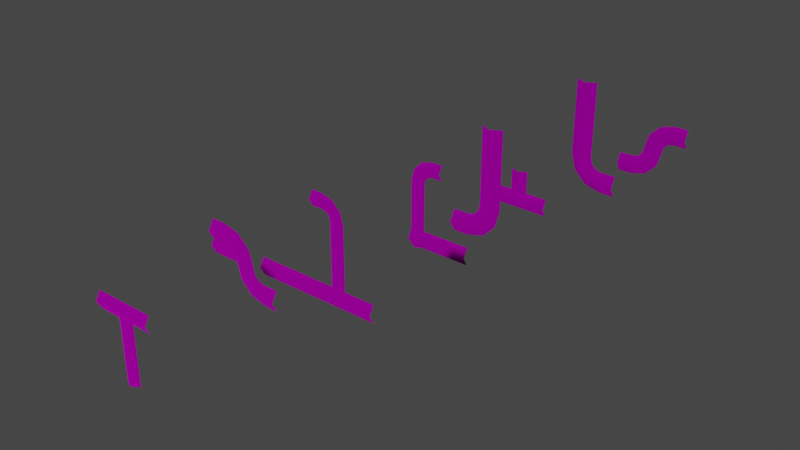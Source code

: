 # Source: pipes_small_wall.blend  (saved by Blender 3.4.6; exported with 4.5.12 LTS)
import bpy
from mathutils import Matrix  # noqa: F401  (used for matrix-valued properties, if any)

bpy.ops.wm.read_factory_settings(use_empty=True)
scene = bpy.context.scene
scene.name = 'Scene'

# ---- collections
col_collection = bpy.data.collections.new('Collection'); scene.collection.children.link(col_collection)

# ---- images (referenced by path relative to the original .blend; pixels are not part of the script)
import os
ASSET_DIR = os.environ.get("B2B_ASSET_DIR", "")  # directory of the original .blend (textures are referenced by path, not embedded)
HERE = os.path.dirname(os.path.abspath(__file__))  # packed textures are extracted next to this script under _unpacked/

def load_image(name, relpath, width, height, colorspace="sRGB"):
    """Load a texture the original file referenced (path relative to the .blend, or extracted next to this script)."""
    p = next((c for c in (os.path.join(HERE, relpath), os.path.join(ASSET_DIR, relpath)) if relpath and os.path.exists(c)), "")
    if p:
        img = bpy.data.images.load(p, check_existing=True)
        img.name = name
    else:  # same state as the original file: an image datablock whose file is absent (Cycles renders it pink)
        img = bpy.data.images.new(name, width, height)
        img.source = "FILE"
        img.filepath = "//" + (relpath or name)
    img.colorspace_settings.name = colorspace
    return img
img_pipe_small_iron_png = load_image('pipe_small_iron.png', 'pipe_small_iron.png', 1024, 1024, 'sRGB')

# ---- materials (node trees are filled in below, after node groups)
mat_dummymtl_rsrc_world_prop_clockworks_pipes_small_wall_meshsets_p = bpy.data.materials.new('dummymtl-rsrc.world.prop.clockworks.pipes_small_wall-MeshSets[p')
mat_dummymtl_rsrc_world_prop_clockworks_pipes_small_wall_meshsets_p.use_backface_culling = True
mat_dummymtl_rsrc_world_prop_clockworks_pipes_small_wall_meshsets_p.use_transparent_shadow = False

# ---- material node trees
mat_dummymtl_rsrc_world_prop_clockworks_pipes_small_wall_meshsets_p.use_nodes = True; mat_dummymtl_rsrc_world_prop_clockworks_pipes_small_wall_meshsets_p.node_tree.nodes.clear()
_N = mat_dummymtl_rsrc_world_prop_clockworks_pipes_small_wall_meshsets_p.node_tree.nodes; _L = mat_dummymtl_rsrc_world_prop_clockworks_pipes_small_wall_meshsets_p.node_tree.links
n0 = _N.new('ShaderNodeBsdfPrincipled'); n0.name = 'Principled BSDF'; n0.location = (10, 300)
n0.distribution = 'GGX'
n0.subsurface_method = 'RANDOM_WALK_SKIN'
n0.inputs[1].default_value = 1.0
n0.inputs[2].default_value = 1.0
n0.inputs[27].default_value = (0.0, 0.0, 0.0, 1.0)
n0.inputs[28].default_value = 1.0
n1 = _N.new('ShaderNodeOutputMaterial'); n1.name = 'Material Output'; n1.location = (320, 270)
n2 = _N.new('ShaderNodeTexImage'); n2.name = 'Image Texture'; n2.location = (-315, 203)
n2.image = img_pipe_small_iron_png
_L.new(n0.outputs[0], n1.inputs[0])
_L.new(n2.outputs[0], n0.inputs[0])
n1.is_active_output = True

# ---- world
world_world = bpy.data.worlds.new('World'); scene.world = world_world
world_world.use_nodes = True; world_world.node_tree.nodes.clear()
_N = world_world.node_tree.nodes; _L = world_world.node_tree.links
n0 = _N.new('ShaderNodeOutputWorld'); n0.name = 'World Output'; n0.location = (300, 300)
n1 = _N.new('ShaderNodeBackground'); n1.name = 'Background'; n1.location = (10, 300)
n1.inputs[0].default_value = (0.05088, 0.05088, 0.05088, 1.0)
_L.new(n1.outputs[0], n0.inputs[0])
n0.is_active_output = True
world_world.color = (0.05088, 0.05088, 0.05088)
world_world.use_sun_shadow = False
world_world.sun_shadow_jitter_overblur = 0.0

# ---- meshes
me_rsrc_world_prop_clockworks_pipes_small_wall_meshsets_pipe_wall1 = bpy.data.meshes.new('rsrc.world.prop.clockworks.pipes_small_wall-MeshSets[pipe_wall1')
me_rsrc_world_prop_clockworks_pipes_small_wall_meshsets_pipe_wall1.from_pydata([(0.502, -0.38, 0.5), (0.3, -0.38, 0.5), (0.502, -0.24, 0.42), (0.3, -0.24, 0.42), (0.502, -0.1, 0.5), (0.08, -0.3211, 0.5), (0.3, -0.1, 0.5), (0.15, -0.1998, 0.42), (0.22, -0.07856, 0.5), (-0.08105, -0.16, 0.5), (0.04019, -0.09, 0.42), (-0.14, 0.06, 0.5), (0.1614, -0.02, 0.5), (5.088e-09, 0.06, 0.42), (-0.14, 1.262, 0.5), (0.14, 0.06, 0.5), (4.866e-08, 1.262, 0.42), (0.14, 1.262, 0.5)], [], [(0, 1, 2), (3, 2, 1), (2, 3, 4), (5, 3, 1), (6, 4, 3), (5, 7, 3), (7, 6, 3), (7, 8, 6), (9, 7, 5), (10, 8, 7), (9, 10, 7), (11, 10, 9), (10, 12, 8), (11, 13, 10), (13, 12, 10), (11, 14, 13), (13, 15, 12), (16, 13, 14), (13, 16, 15), (17, 15, 16)])
me_rsrc_world_prop_clockworks_pipes_small_wall_meshsets_pipe_wall1.polygons.foreach_set('use_smooth', [True] * 20)
_uv = me_rsrc_world_prop_clockworks_pipes_small_wall_meshsets_pipe_wall1.uv_layers.new(name='UVMap')
_uv.uv.foreach_set('vector', [0.565, 0.0, 0.445, 0.0, 0.565, 0.5, 0.445, 0.5, 0.565, 0.5, 0.445, 0.0, 0.565, 0.5, 0.445, 0.5, 0.565, 1.0, 0.34, 0.0, 0.445, 0.5, 0.445, 0.0, 0.445, 1.0, 0.565, 1.0, 0.445, 0.5, 0.34, 0.0, 0.34, 0.5, 0.445, 0.5, 0.34, 0.5, 0.445, 1.0, 0.445, 0.5, 0.34, 0.5, 0.34, 1.0, 0.445, 1.0, 0.24, 0.0, 0.34, 0.5, 0.34, 0.0, 0.24, 0.5, 0.34, 1.0, 0.34, 0.5, 0.24, 0.0, 0.24, 0.5, 0.34, 0.5, 0.115, 0.0, 0.24, 0.5, 0.24, 0.0, 0.24, 0.5, 0.24, 1.0, 0.34, 1.0, 0.115, 0.0, 0.115, 0.5, 0.24, 0.5, 0.115, 0.5, 0.24, 1.0, 0.24, 0.5, 0.115, 0.0, -0.8, 0.0, 0.115, 0.5, 0.115, 0.5, 0.115, 1.0, 0.24, 1.0, -0.8, 0.5, 0.115, 0.5, -0.8, 0.0, 0.115, 0.5, -0.8, 0.5, 0.115, 1.0, -0.8, 1.0, 0.115, 1.0, -0.8, 0.5])
me_rsrc_world_prop_clockworks_pipes_small_wall_meshsets_pipe_wall1.materials.append(mat_dummymtl_rsrc_world_prop_clockworks_pipes_small_wall_meshsets_p)
me_rsrc_world_prop_clockworks_pipes_small_wall_meshsets_pipe_wall1.update()
me_rsrc_world_prop_clockworks_pipes_small_wall_meshsets_pipe_wall1.normals_split_custom_set([tuple(v) for v in zip(*[iter([0.0, -0.4961, -0.8682, -0.0609, -0.4952, -0.8666, 0.0, -1.191e-05, -1.0, -0.01099, -0.041, -0.9991, 0.0, -1.191e-05, -1.0, -0.0609, -0.4952, -0.8666, 0.0, -1.191e-05, -1.0, -0.01099, -0.041, -0.9991, 0.0, 0.4961, -0.8682, -0.2481, -0.4297, -0.8682, -0.01099, -0.041, -0.9991, -0.0609, -0.4952, -0.8666, 0.07048, 0.4949, -0.8661, 0.0, 0.4961, -0.8682, -0.01099, -0.041, -0.9991, -0.2481, -0.4297, -0.8682, -0.04109, -0.07117, -0.9966, -0.01099, -0.041, -0.9991, -0.04109, -0.07117, -0.9966, 0.07048, 0.4949, -0.8661, -0.01099, -0.041, -0.9991, -0.04109, -0.07117, -0.9966, 0.2481, 0.4297, -0.8682, 0.07048, 0.4949, -0.8661, -0.4297, -0.2481, -0.8682, -0.04109, -0.07117, -0.9966, -0.2481, -0.4297, -0.8682, -0.07117, -0.04109, -0.9966, 0.2481, 0.4297, -0.8682, -0.04109, -0.07117, -0.9966, -0.4297, -0.2481, -0.8682, -0.07117, -0.04109, -0.9966, -0.04109, -0.07117, -0.9966, -0.4952, -0.0609, -0.8666, -0.07117, -0.04109, -0.9966, -0.4297, -0.2481, -0.8682, -0.07117, -0.04109, -0.9966, 0.4297, 0.2481, -0.8682, 0.2481, 0.4297, -0.8682, -0.4952, -0.0609, -0.8666, -0.04101, -0.01099, -0.9991, -0.07117, -0.04109, -0.9966, -0.04101, -0.01099, -0.9991, 0.4297, 0.2481, -0.8682, -0.07117, -0.04109, -0.9966, -0.4952, -0.0609, -0.8666, -0.4961, 1.319e-08, -0.8682, -0.04101, -0.01099, -0.9991, -0.04101, -0.01099, -0.9991, 0.4949, 0.07048, -0.8661, 0.4297, 0.2481, -0.8682, 6.556e-07, 7.362e-09, -1.0, -0.04101, -0.01099, -0.9991, -0.4961, 1.319e-08, -0.8682, -0.04101, -0.01099, -0.9991, 6.556e-07, 7.362e-09, -1.0, 0.4949, 0.07048, -0.8661, 0.4961, 0.0, -0.8682, 0.4949, 0.07048, -0.8661, 6.556e-07, 7.362e-09, -1.0])] * 3)])
me_rsrc_world_prop_clockworks_pipes_small_wall_meshsets_pipe_w = bpy.data.meshes.new('rsrc.world.prop.clockworks.pipes_small_wall-MeshSets[pipe_w')
me_rsrc_world_prop_clockworks_pipes_small_wall_meshsets_pipe_w.from_pydata([(0.14, 1.262, 0.5), (0.14, 0.06, 0.5), (-9.442e-08, 1.262, 0.42), (-6.994e-09, 0.06, 0.42), (-0.14, 1.262, 0.5), (0.08105, -0.16, 0.5), (-0.14, 0.06, 0.5), (-0.04019, -0.09, 0.42), (-0.1614, -0.02, 0.5), (-0.08, -0.3211, 0.5), (-0.15, -0.1998, 0.42), (-0.3, -0.38, 0.5), (-0.22, -0.07856, 0.5), (-0.3, -0.24, 0.42), (-0.502, -0.38, 0.5), (-0.3, -0.1, 0.5), (-0.502, -0.24, 0.42), (-0.502, -0.1, 0.5)], [], [(0, 1, 2), (3, 2, 1), (2, 3, 4), (5, 3, 1), (6, 4, 3), (5, 7, 3), (7, 6, 3), (7, 8, 6), (9, 7, 5), (10, 8, 7), (9, 10, 7), (11, 10, 9), (10, 12, 8), (11, 13, 10), (13, 12, 10), (11, 14, 13), (13, 15, 12), (16, 13, 14), (13, 16, 15), (17, 15, 16)])
me_rsrc_world_prop_clockworks_pipes_small_wall_meshsets_pipe_w.polygons.foreach_set('use_smooth', [True] * 20)
_uv = me_rsrc_world_prop_clockworks_pipes_small_wall_meshsets_pipe_w.uv_layers.new(name='UVMap')
_uv.uv.foreach_set('vector', [1.2, 0.0, 0.445, 0.0, 1.2, 0.5, 0.445, 0.5, 1.2, 0.5, 0.445, 0.0, 1.2, 0.5, 0.445, 0.5, 1.2, 1.0, 0.34, 0.0, 0.445, 0.5, 0.445, 0.0, 0.445, 1.0, 1.2, 1.0, 0.445, 0.5, 0.34, 0.0, 0.34, 0.5, 0.445, 0.5, 0.34, 0.5, 0.445, 1.0, 0.445, 0.5, 0.34, 0.5, 0.34, 1.0, 0.445, 1.0, 0.24, 0.0, 0.34, 0.5, 0.34, 0.0, 0.24, 0.5, 0.34, 1.0, 0.34, 0.5, 0.24, 0.0, 0.24, 0.5, 0.34, 0.5, 0.115, 0.0, 0.24, 0.5, 0.24, 0.0, 0.24, 0.5, 0.24, 1.0, 0.34, 1.0, 0.115, 0.0, 0.115, 0.5, 0.24, 0.5, 0.115, 0.5, 0.24, 1.0, 0.24, 0.5, 0.115, 0.0, 0.0, 0.0, 0.115, 0.5, 0.115, 0.5, 0.115, 1.0, 0.24, 1.0, 0.0, 0.5, 0.115, 0.5, 0.0, 0.0, 0.115, 0.5, 0.0, 0.5, 0.115, 1.0, 0.0, 1.0, 0.115, 1.0, 0.0, 0.5])
me_rsrc_world_prop_clockworks_pipes_small_wall_meshsets_pipe_w.materials.append(mat_dummymtl_rsrc_world_prop_clockworks_pipes_small_wall_meshsets_p)
me_rsrc_world_prop_clockworks_pipes_small_wall_meshsets_pipe_w.update()
me_rsrc_world_prop_clockworks_pipes_small_wall_meshsets_pipe_w.normals_split_custom_set([tuple(v) for v in zip(*[iter([0.4961, 0.0, -0.8682, 0.4952, -0.0609, -0.8666, 2.185e-07, -2.049e-08, -1.0, 0.04101, -0.01099, -0.9991, 2.185e-07, -2.049e-08, -1.0, 0.4952, -0.0609, -0.8666, 2.185e-07, -2.049e-08, -1.0, 0.04101, -0.01099, -0.9991, -0.4961, -3.518e-08, -0.8682, 0.4297, -0.2481, -0.8682, 0.04101, -0.01099, -0.9991, 0.4952, -0.0609, -0.8666, -0.4949, 0.07048, -0.8661, -0.4961, -3.518e-08, -0.8682, 0.04101, -0.01099, -0.9991, 0.4297, -0.2481, -0.8682, 0.07117, -0.04109, -0.9966, 0.04101, -0.01099, -0.9991, 0.07117, -0.04109, -0.9966, -0.4949, 0.07048, -0.8661, 0.04101, -0.01099, -0.9991, 0.07117, -0.04109, -0.9966, -0.4297, 0.2481, -0.8682, -0.4949, 0.07048, -0.8661, 0.2481, -0.4297, -0.8682, 0.07117, -0.04109, -0.9966, 0.4297, -0.2481, -0.8682, 0.04109, -0.07117, -0.9966, -0.4297, 0.2481, -0.8682, 0.07117, -0.04109, -0.9966, 0.2481, -0.4297, -0.8682, 0.04109, -0.07117, -0.9966, 0.07117, -0.04109, -0.9966, 0.0609, -0.4952, -0.8666, 0.04109, -0.07117, -0.9966, 0.2481, -0.4297, -0.8682, 0.04109, -0.07117, -0.9966, -0.2481, 0.4297, -0.8682, -0.4297, 0.2481, -0.8682, 0.0609, -0.4952, -0.8666, 0.01099, -0.04102, -0.9991, 0.04109, -0.07117, -0.9966, 0.01099, -0.04102, -0.9991, -0.2481, 0.4297, -0.8682, 0.04109, -0.07117, -0.9966, 0.0609, -0.4952, -0.8666, 0.0, -0.4961, -0.8682, 0.01099, -0.04102, -0.9991, 0.01099, -0.04102, -0.9991, -0.07048, 0.4949, -0.8661, -0.2481, 0.4297, -0.8682, 0.0, 1.191e-05, -1.0, 0.01099, -0.04102, -0.9991, 0.0, -0.4961, -0.8682, 0.01099, -0.04102, -0.9991, 0.0, 1.191e-05, -1.0, -0.07048, 0.4949, -0.8661, 0.0, 0.4961, -0.8682, -0.07048, 0.4949, -0.8661, 0.0, 1.191e-05, -1.0])] * 3)])
me_rsrc_world_prop_clockworks_pipes_small_wall_meshsets_pipe_w_001 = bpy.data.meshes.new('rsrc.world.prop.clockworks.pipes_small_wall-MeshSets[pipe_w.001')
me_rsrc_world_prop_clockworks_pipes_small_wall_meshsets_pipe_w_001.from_pydata([(-7.474e-09, -0.38, 0.5), (-0.502, -0.38, 0.5), (0.0, -0.24, 0.42), (-0.502, -0.24, 0.42), (7.474e-09, -0.1, 0.5), (-0.502, -0.1, 0.5)], [], [(0, 1, 2), (3, 2, 1), (2, 3, 4), (5, 4, 3)])
me_rsrc_world_prop_clockworks_pipes_small_wall_meshsets_pipe_w_001.polygons.foreach_set('use_smooth', [True] * 4)
_uv = me_rsrc_world_prop_clockworks_pipes_small_wall_meshsets_pipe_w_001.uv_layers.new(name='UVMap')
_uv.uv.foreach_set('vector', [0.5, 0.0, 1.0, 0.0, 0.5, 0.5, 1.0, 0.5, 0.5, 0.5, 1.0, 0.0, 0.5, 0.5, 1.0, 0.5, 0.5, 1.0, 1.0, 1.0, 0.5, 1.0, 1.0, 0.5])
me_rsrc_world_prop_clockworks_pipes_small_wall_meshsets_pipe_w_001.materials.append(mat_dummymtl_rsrc_world_prop_clockworks_pipes_small_wall_meshsets_p)
me_rsrc_world_prop_clockworks_pipes_small_wall_meshsets_pipe_w_001.update()
me_rsrc_world_prop_clockworks_pipes_small_wall_meshsets_pipe_w_001.normals_split_custom_set([tuple(v) for v in zip(*[iter([0.0, -0.4961, -0.8682, 0.0, -0.4961, -0.8682, 0.0, 1.468e-05, -1.0, 0.0, -1.473e-05, -1.0, 0.0, 1.468e-05, -1.0, 0.0, -0.4961, -0.8682, 0.0, 1.468e-05, -1.0, 0.0, -1.473e-05, -1.0, 0.0, 0.4961, -0.8682, 0.0, 0.4961, -0.8682, 0.0, 0.4961, -0.8682, 0.0, -1.473e-05, -1.0])] * 3)])
me_rsrc_world_prop_clockworks_pipes_small_wall_meshsets_pipe_w_002 = bpy.data.meshes.new('rsrc.world.prop.clockworks.pipes_small_wall-MeshSets[pipe_w.002')
me_rsrc_world_prop_clockworks_pipes_small_wall_meshsets_pipe_w_002.from_pydata([(0.502, -0.38, 0.5), (-0.502, -0.38, 0.5), (0.502, -0.24, 0.42), (-0.502, -0.24, 0.42), (0.502, -0.1, 0.5), (-0.502, -0.1, 0.5), (-0.14, -0.242, 0.5), (-0.14, 0.88, 0.5), (-1.523e-08, -0.242, 0.42), (2.486e-07, 0.88, 0.42), (0.14, -0.242, 0.5), (0.14, 0.88, 0.5)], [], [(0, 1, 2), (3, 2, 1), (2, 3, 4), (5, 4, 3), (6, 7, 8), (9, 8, 7), (8, 9, 10), (11, 10, 9)])
me_rsrc_world_prop_clockworks_pipes_small_wall_meshsets_pipe_w_002.polygons.foreach_set('use_smooth', [True] * 8)
_uv = me_rsrc_world_prop_clockworks_pipes_small_wall_meshsets_pipe_w_002.uv_layers.new(name='UVMap')
_uv.uv.foreach_set('vector', [0.5, 0.0, 1.0, 0.0, 0.5, 0.5, 1.0, 0.5, 0.5, 0.5, 1.0, 0.0, 0.5, 0.5, 1.0, 0.5, 0.5, 1.0, 1.0, 1.0, 0.5, 1.0, 1.0, 0.5, 0.0, 0.0, 0.5, 0.0, 0.0, 0.5, 0.5, 0.5, 0.0, 0.5, 0.5, 0.0, 0.0, 0.5, 0.5, 0.5, 0.0, 1.0, 0.5, 1.0, 0.0, 1.0, 0.5, 0.5])
me_rsrc_world_prop_clockworks_pipes_small_wall_meshsets_pipe_w_002.materials.append(mat_dummymtl_rsrc_world_prop_clockworks_pipes_small_wall_meshsets_p)
me_rsrc_world_prop_clockworks_pipes_small_wall_meshsets_pipe_w_002.update()
me_rsrc_world_prop_clockworks_pipes_small_wall_meshsets_pipe_w_002.normals_split_custom_set([tuple(v) for v in zip(*[iter([0.0, -0.4961, -0.8682, 0.0, -0.4961, -0.8682, 0.0, 2.36e-06, -1.0, 0.0, -2.579e-06, -1.0, 0.0, 2.36e-06, -1.0, 0.0, -0.4961, -0.8682, 0.0, 2.36e-06, -1.0, 0.0, -2.579e-06, -1.0, 0.0, 0.4961, -0.8682, 0.0, 0.4961, -0.8682, 0.0, 0.4961, -0.8682, 0.0, -2.579e-06, -1.0, -0.4961, 0.0, -0.8682, -0.4961, 1.076e-07, -0.8682, 3.278e-07, -6.199e-08, -1.0, 3.715e-07, 6.199e-08, -1.0, 3.278e-07, -6.199e-08, -1.0, -0.4961, 1.076e-07, -0.8682, 3.278e-07, -6.199e-08, -1.0, 3.715e-07, 6.199e-08, -1.0, 0.4961, -1.076e-07, -0.8682, 0.4961, 0.0, -0.8682, 0.4961, -1.076e-07, -0.8682, 3.715e-07, 6.199e-08, -1.0])] * 3)])
me_rsrc_world_prop_clockworks_pipes_small_wall_meshsets_pipe_w_003 = bpy.data.meshes.new('rsrc.world.prop.clockworks.pipes_small_wall-MeshSets[pipe_w.003')
me_rsrc_world_prop_clockworks_pipes_small_wall_meshsets_pipe_w_003.from_pydata([(-0.502, -0.1, 0.5), (0.502, -0.1, 0.5), (-0.502, -0.24, 0.42), (0.502, -0.24, 0.42), (-0.502, -0.38, 0.5), (0.502, -0.38, 0.5), (0.14, -0.238, 0.5), (0.14, -0.742, 0.5), (2.082e-08, -0.238, 0.42), (2.587e-07, -0.742, 0.42), (-0.14, -0.238, 0.5), (-0.14, -0.742, 0.5)], [], [(0, 1, 2), (3, 2, 1), (2, 3, 4), (5, 4, 3), (6, 7, 8), (9, 8, 7), (8, 9, 10), (11, 10, 9)])
me_rsrc_world_prop_clockworks_pipes_small_wall_meshsets_pipe_w_003.polygons.foreach_set('use_smooth', [True] * 8)
_uv = me_rsrc_world_prop_clockworks_pipes_small_wall_meshsets_pipe_w_003.uv_layers.new(name='UVMap')
_uv.uv.foreach_set('vector', [0.5, 0.0, 1.0, 0.0, 0.5, 0.5, 1.0, 0.5, 0.5, 0.5, 1.0, 0.0, 0.5, 0.5, 1.0, 0.5, 0.5, 1.0, 1.0, 1.0, 0.5, 1.0, 1.0, 0.5, 0.25, 0.0, 0.5, 0.0, 0.25, 0.5, 0.5, 0.5, 0.25, 0.5, 0.5, 0.0, 0.25, 0.5, 0.5, 0.5, 0.25, 1.0, 0.5, 1.0, 0.25, 1.0, 0.5, 0.5])
me_rsrc_world_prop_clockworks_pipes_small_wall_meshsets_pipe_w_003.materials.append(mat_dummymtl_rsrc_world_prop_clockworks_pipes_small_wall_meshsets_p)
me_rsrc_world_prop_clockworks_pipes_small_wall_meshsets_pipe_w_003.update()
me_rsrc_world_prop_clockworks_pipes_small_wall_meshsets_pipe_w_003.normals_split_custom_set([tuple(v) for v in zip(*[iter([-9.204e-08, 0.4961, -0.8682, -9.329e-09, 0.4961, -0.8682, -4.763e-08, -2.557e-06, -1.0, 0.0, 1.945e-06, -1.0, -4.763e-08, -2.557e-06, -1.0, -9.329e-09, 0.4961, -0.8682, -4.763e-08, -2.557e-06, -1.0, 0.0, 1.945e-06, -1.0, 0.0, -0.4961, -0.8682, 0.0, -0.4961, -0.8682, 0.0, -0.4961, -0.8682, 0.0, 1.945e-06, -1.0, 0.4961, 0.0, -0.8682, 0.4961, 1.84e-07, -0.8682, -1.462e-05, -1.06e-07, -1.0, 1.547e-05, 1.06e-07, -1.0, -1.462e-05, -1.06e-07, -1.0, 0.4961, 1.84e-07, -0.8682, -1.462e-05, -1.06e-07, -1.0, 1.547e-05, 1.06e-07, -1.0, -0.4961, -1.84e-07, -0.8682, -0.4961, 0.0, -0.8682, -0.4961, -1.84e-07, -0.8682, 1.547e-05, 1.06e-07, -1.0])] * 3)])
me_rsrc_world_prop_clockworks_pipes_small_wall_meshsets_pipe_w_004 = bpy.data.meshes.new('rsrc.world.prop.clockworks.pipes_small_wall-MeshSets[pipe_w.004')
me_rsrc_world_prop_clockworks_pipes_small_wall_meshsets_pipe_w_004.from_pydata([(0.502, -0.38, 0.5), (-0.502, -0.38, 0.5), (0.502, -0.24, 0.42), (-0.502, -0.24, 0.42), (0.502, -0.1, 0.5), (-0.502, -0.1, 0.5)], [], [(0, 1, 2), (3, 2, 1), (2, 3, 4), (5, 4, 3)])
me_rsrc_world_prop_clockworks_pipes_small_wall_meshsets_pipe_w_004.polygons.foreach_set('use_smooth', [True] * 4)
_uv = me_rsrc_world_prop_clockworks_pipes_small_wall_meshsets_pipe_w_004.uv_layers.new(name='UVMap')
_uv.uv.foreach_set('vector', [0.5, 0.0, 1.0, 0.0, 0.5, 0.5, 1.0, 0.5, 0.5, 0.5, 1.0, 0.0, 0.5, 0.5, 1.0, 0.5, 0.5, 1.0, 1.0, 1.0, 0.5, 1.0, 1.0, 0.5])
me_rsrc_world_prop_clockworks_pipes_small_wall_meshsets_pipe_w_004.materials.append(mat_dummymtl_rsrc_world_prop_clockworks_pipes_small_wall_meshsets_p)
me_rsrc_world_prop_clockworks_pipes_small_wall_meshsets_pipe_w_004.update()
me_rsrc_world_prop_clockworks_pipes_small_wall_meshsets_pipe_w_004.normals_split_custom_set([tuple(v) for v in zip(*[iter([0.0, -0.4961, -0.8682, 0.0, -0.4961, -0.8682, 0.0, 2.36e-06, -1.0, 0.0, -2.579e-06, -1.0, 0.0, 2.36e-06, -1.0, 0.0, -0.4961, -0.8682, 0.0, 2.36e-06, -1.0, 0.0, -2.579e-06, -1.0, 0.0, 0.4961, -0.8682, 0.0, 0.4961, -0.8682, 0.0, 0.4961, -0.8682, 0.0, -2.579e-06, -1.0])] * 3)])
me_rsrc_world_prop_clockworks_pipes_small_wall_meshsets_pipe_w_005 = bpy.data.meshes.new('rsrc.world.prop.clockworks.pipes_small_wall-MeshSets[pipe_w.005')
me_rsrc_world_prop_clockworks_pipes_small_wall_meshsets_pipe_w_005.from_pydata([(0.502, -0.38, 0.5), (-1.502, -0.38, 0.5), (0.502, -0.24, 0.42), (-1.502, -0.24, 0.42), (0.502, -0.1, 0.5), (-1.502, -0.1, 0.5)], [], [(0, 1, 2), (3, 2, 1), (2, 3, 4), (5, 4, 3)])
me_rsrc_world_prop_clockworks_pipes_small_wall_meshsets_pipe_w_005.polygons.foreach_set('use_smooth', [True] * 4)
_uv = me_rsrc_world_prop_clockworks_pipes_small_wall_meshsets_pipe_w_005.uv_layers.new(name='UVMap')
_uv.uv.foreach_set('vector', [0.0, 0.0, 1.0, 0.0, 0.0, 0.5, 1.0, 0.5, 0.0, 0.5, 1.0, 0.0, 0.0, 0.5, 1.0, 0.5, 0.0, 1.0, 1.0, 1.0, 0.0, 1.0, 1.0, 0.5])
me_rsrc_world_prop_clockworks_pipes_small_wall_meshsets_pipe_w_005.materials.append(mat_dummymtl_rsrc_world_prop_clockworks_pipes_small_wall_meshsets_p)
me_rsrc_world_prop_clockworks_pipes_small_wall_meshsets_pipe_w_005.update()
me_rsrc_world_prop_clockworks_pipes_small_wall_meshsets_pipe_w_005.normals_split_custom_set([tuple(v) for v in zip(*[iter([0.0, -0.4961, -0.8682, 0.0, -0.4961, -0.8682, 0.0, -4.523e-06, -1.0, 0.0, 4.501e-06, -1.0, 0.0, -4.523e-06, -1.0, 0.0, -0.4961, -0.8682, 0.0, -4.523e-06, -1.0, 0.0, 4.501e-06, -1.0, 0.0, 0.4961, -0.8682, 0.0, 0.4961, -0.8682, 0.0, 0.4961, -0.8682, 0.0, 4.501e-06, -1.0])] * 3)])
me_rsrc_world_prop_clockworks_pipes_small_wall_meshsets_pipe_wall2 = bpy.data.meshes.new('rsrc.world.prop.clockworks.pipes_small_wall-MeshSets[pipe_wall2')
me_rsrc_world_prop_clockworks_pipes_small_wall_meshsets_pipe_wall2.from_pydata([(0.3, -1.06, 0.84), (0.502, -1.06, 0.84), (0.502, -1.2, 0.76), (0.3, -1.2, 0.76), (0.502, -1.34, 0.84), (0.08, -1.119, 0.84), (0.3, -1.34, 0.84), (0.15, -1.24, 0.76), (0.22, -1.361, 0.84), (-0.08105, -1.28, 0.84), (0.04019, -1.35, 0.76), (-0.14, -1.5, 0.84), (0.1614, -1.42, 0.84), (2.75e-07, -1.5, 0.76), (0.14, -1.5, 0.84), (-0.1614, -1.58, 0.84), (-0.04019, -1.65, 0.76), (-0.22, -1.639, 0.84), (0.08105, -1.72, 0.84), (-0.15, -1.76, 0.76), (-0.08, -1.881, 0.84), (-0.3, -1.66, 0.84), (-0.3, -1.8, 0.76), (-0.502, -1.66, 0.84), (-0.3, -1.94, 0.84), (-0.502, -1.8, 0.76), (-0.502, -1.94, 0.84)], [], [(0, 1, 2), (2, 3, 0), (3, 2, 4), (3, 5, 0), (4, 6, 3), (7, 5, 3), (6, 7, 3), (8, 7, 6), (7, 9, 5), (8, 10, 7), (10, 9, 7), (10, 11, 9), (12, 10, 8), (13, 11, 10), (12, 13, 10), (14, 13, 12), (11, 13, 15), (13, 14, 16), (15, 13, 16), (15, 16, 17), (16, 14, 18), (17, 16, 19), (16, 18, 19), (19, 18, 20), (17, 19, 21), (19, 20, 22), (21, 19, 22), (23, 21, 22), (22, 20, 24), (22, 25, 23), (25, 22, 24), (24, 26, 25)])
me_rsrc_world_prop_clockworks_pipes_small_wall_meshsets_pipe_wall2.polygons.foreach_set('use_smooth', [True] * 32)
_uv = me_rsrc_world_prop_clockworks_pipes_small_wall_meshsets_pipe_wall2.uv_layers.new(name='UVMap')
_uv.uv.foreach_set('vector', [0.875, 0.0, 1.0, 0.0, 1.0, 0.5, 1.0, 0.5, 0.875, 0.5, 0.875, 0.0, 0.875, 0.5, 1.0, 0.5, 1.0, 1.0, 0.875, 0.5, 0.75, 0.0, 0.875, 0.0, 1.0, 1.0, 0.875, 1.0, 0.875, 0.5, 0.75, 0.5, 0.75, 0.0, 0.875, 0.5, 0.875, 1.0, 0.75, 0.5, 0.875, 0.5, 0.75, 1.0, 0.75, 0.5, 0.875, 1.0, 0.75, 0.5, 0.625, 0.0, 0.75, 0.0, 0.75, 1.0, 0.625, 0.5, 0.75, 0.5, 0.625, 0.5, 0.625, 0.0, 0.75, 0.5, 0.625, 0.5, 0.5, 0.0, 0.625, 0.0, 0.625, 1.0, 0.625, 0.5, 0.75, 1.0, 0.5, 0.5, 0.5, 0.0, 0.625, 0.5, 0.625, 1.0, 0.5, 0.5, 0.625, 0.5, 0.5, 1.0, 0.5, 0.5, 0.625, 1.0, 0.5, 0.0, 0.5, 0.5, 0.375, 0.0, 0.5, 0.5, 0.5, 1.0, 0.375, 0.5, 0.375, 0.0, 0.5, 0.5, 0.375, 0.5, 0.375, 0.0, 0.375, 0.5, 0.25, 0.0, 0.375, 0.5, 0.5, 1.0, 0.375, 1.0, 0.25, 0.0, 0.375, 0.5, 0.25, 0.5, 0.375, 0.5, 0.375, 1.0, 0.25, 0.5, 0.25, 0.5, 0.375, 1.0, 0.25, 1.0, 0.25, 0.0, 0.25, 0.5, 0.125, 0.0, 0.25, 0.5, 0.25, 1.0, 0.125, 0.5, 0.125, 0.0, 0.25, 0.5, 0.125, 0.5, 5.96e-07, 1.192e-07, 0.125, 0.0, 0.125, 0.5, 0.125, 0.5, 0.25, 1.0, 0.125, 1.0, 0.125, 0.5, 5.96e-07, 0.5, 5.96e-07, 1.192e-07, 5.96e-07, 0.5, 0.125, 0.5, 0.125, 1.0, 0.125, 1.0, 5.96e-07, 1.0, 5.96e-07, 0.5])
me_rsrc_world_prop_clockworks_pipes_small_wall_meshsets_pipe_wall2.materials.append(mat_dummymtl_rsrc_world_prop_clockworks_pipes_small_wall_meshsets_p)
me_rsrc_world_prop_clockworks_pipes_small_wall_meshsets_pipe_wall2.update()
me_rsrc_world_prop_clockworks_pipes_small_wall_meshsets_pipe_wall2.normals_split_custom_set([tuple(v) for v in zip(*[iter([-0.0609, 0.4952, -0.8666, 0.0, 0.4961, -0.8682, 0.0, 1.236e-05, -1.0, 0.0, 1.236e-05, -1.0, -0.01099, 0.041, -0.9991, -0.0609, 0.4952, -0.8666, -0.01099, 0.041, -0.9991, 0.0, 1.236e-05, -1.0, 0.0, -0.4961, -0.8682, -0.01099, 0.041, -0.9991, -0.2481, 0.4297, -0.8682, -0.0609, 0.4952, -0.8666, 0.0, -0.4961, -0.8682, 0.07048, -0.4949, -0.8661, -0.01099, 0.041, -0.9991, -0.04109, 0.07118, -0.9966, -0.2481, 0.4297, -0.8682, -0.01099, 0.041, -0.9991, 0.07048, -0.4949, -0.8661, -0.04109, 0.07118, -0.9966, -0.01099, 0.041, -0.9991, 0.2481, -0.4297, -0.8682, -0.04109, 0.07118, -0.9966, 0.07048, -0.4949, -0.8661, -0.04109, 0.07118, -0.9966, -0.4297, 0.2481, -0.8682, -0.2481, 0.4297, -0.8682, 0.2481, -0.4297, -0.8682, -0.07117, 0.04109, -0.9966, -0.04109, 0.07118, -0.9966, -0.07117, 0.04109, -0.9966, -0.4297, 0.2481, -0.8682, -0.04109, 0.07118, -0.9966, -0.07117, 0.04109, -0.9966, -0.4918, 0.1318, -0.8607, -0.4297, 0.2481, -0.8682, 0.4297, -0.2481, -0.8682, -0.07117, 0.04109, -0.9966, 0.2481, -0.4297, -0.8682, 9.093e-07, -2.301e-07, -1.0, -0.4918, 0.1318, -0.8607, -0.07117, 0.04109, -0.9966, 0.4297, -0.2481, -0.8682, 9.093e-07, -2.301e-07, -1.0, -0.07117, 0.04109, -0.9966, 0.4918, -0.1318, -0.8607, 9.093e-07, -2.301e-07, -1.0, 0.4297, -0.2481, -0.8682, -0.4918, 0.1318, -0.8607, 9.093e-07, -2.301e-07, -1.0, -0.4297, 0.2481, -0.8682, 9.093e-07, -2.301e-07, -1.0, 0.4918, -0.1318, -0.8607, 0.07117, -0.04109, -0.9966, -0.4297, 0.2481, -0.8682, 9.093e-07, -2.301e-07, -1.0, 0.07117, -0.04109, -0.9966, -0.4297, 0.2481, -0.8682, 0.07117, -0.04109, -0.9966, -0.2481, 0.4297, -0.8682, 0.07117, -0.04109, -0.9966, 0.4918, -0.1318, -0.8607, 0.4297, -0.2481, -0.8682, -0.2481, 0.4297, -0.8682, 0.07117, -0.04109, -0.9966, 0.04109, -0.07118, -0.9966, 0.07117, -0.04109, -0.9966, 0.4297, -0.2481, -0.8682, 0.04109, -0.07118, -0.9966, 0.04109, -0.07118, -0.9966, 0.4297, -0.2481, -0.8682, 0.2481, -0.4297, -0.8682, -0.2481, 0.4297, -0.8682, 0.04109, -0.07118, -0.9966, -0.07048, 0.4949, -0.8661, 0.04109, -0.07118, -0.9966, 0.2481, -0.4297, -0.8682, 0.01099, -0.041, -0.9991, -0.07048, 0.4949, -0.8661, 0.04109, -0.07118, -0.9966, 0.01099, -0.041, -0.9991, 0.0, 0.4961, -0.8682, -0.07048, 0.4949, -0.8661, 0.01099, -0.041, -0.9991, 0.01099, -0.041, -0.9991, 0.2481, -0.4297, -0.8682, 0.0609, -0.4952, -0.8666, 0.01099, -0.041, -0.9991, 0.0, -1.205e-05, -1.0, 0.0, 0.4961, -0.8682, 0.0, -1.205e-05, -1.0, 0.01099, -0.041, -0.9991, 0.0609, -0.4952, -0.8666, 0.0609, -0.4952, -0.8666, 0.0, -0.4961, -0.8682, 0.0, -1.205e-05, -1.0])] * 3)])
me_rsrc_world_prop_clockworks_pipes_small_wall_meshsets_pipe_w_006 = bpy.data.meshes.new('rsrc.world.prop.clockworks.pipes_small_wall-MeshSets[pipe_w.006')
me_rsrc_world_prop_clockworks_pipes_small_wall_meshsets_pipe_w_006.from_pydata([(-0.502, -1.06, 0.84), (-0.3, -1.06, 0.84), (-0.502, -1.2, 0.76), (-0.3, -1.2, 0.76), (-0.502, -1.34, 0.84), (-0.08, -1.119, 0.84), (-0.3, -1.34, 0.84), (-0.15, -1.24, 0.76), (-0.22, -1.361, 0.84), (0.08105, -1.28, 0.84), (-0.04019, -1.35, 0.76), (0.14, -1.5, 0.84), (-0.1614, -1.42, 0.84), (4.817e-07, -1.5, 0.76), (-0.14, -1.5, 0.84), (0.1614, -1.58, 0.84), (0.04019, -1.65, 0.76), (0.22, -1.639, 0.84), (-0.08105, -1.72, 0.84), (0.15, -1.76, 0.76), (0.08, -1.881, 0.84), (0.3, -1.66, 0.84), (0.3, -1.8, 0.76), (0.502, -1.66, 0.84), (0.3, -1.94, 0.84), (0.502, -1.8, 0.76), (0.502, -1.94, 0.84)], [], [(0, 1, 2), (3, 2, 1), (2, 3, 4), (5, 3, 1), (6, 4, 3), (5, 7, 3), (7, 6, 3), (7, 8, 6), (9, 7, 5), (10, 8, 7), (9, 10, 7), (11, 10, 9), (10, 12, 8), (11, 13, 10), (13, 12, 10), (13, 14, 12), (13, 11, 15), (14, 13, 16), (13, 15, 16), (16, 15, 17), (14, 16, 18), (16, 17, 19), (18, 16, 19), (18, 19, 20), (19, 17, 21), (20, 19, 22), (19, 21, 22), (21, 23, 22), (20, 22, 24), (25, 22, 23), (22, 25, 24), (26, 24, 25)])
me_rsrc_world_prop_clockworks_pipes_small_wall_meshsets_pipe_w_006.polygons.foreach_set('use_smooth', [True] * 32)
_uv = me_rsrc_world_prop_clockworks_pipes_small_wall_meshsets_pipe_w_006.uv_layers.new(name='UVMap')
_uv.uv.foreach_set('vector', [0.0, 0.0, 0.125, 0.0, 0.0, 0.5, 0.125, 0.5, 0.0, 0.5, 0.125, 0.0, 0.0, 0.5, 0.125, 0.5, 0.0, 1.0, 0.25, 0.0, 0.125, 0.5, 0.125, 0.0, 0.125, 1.0, 0.0, 1.0, 0.125, 0.5, 0.25, 0.0, 0.25, 0.5, 0.125, 0.5, 0.25, 0.5, 0.125, 1.0, 0.125, 0.5, 0.25, 0.5, 0.25, 1.0, 0.125, 1.0, 0.375, 0.0, 0.25, 0.5, 0.25, 0.0, 0.375, 0.5, 0.25, 1.0, 0.25, 0.5, 0.375, 0.0, 0.375, 0.5, 0.25, 0.5, 0.5, 0.0, 0.375, 0.5, 0.375, 0.0, 0.375, 0.5, 0.375, 1.0, 0.25, 1.0, 0.5, 0.0, 0.5, 0.5, 0.375, 0.5, 0.5, 0.5, 0.375, 1.0, 0.375, 0.5, 0.5, 0.5, 0.5, 1.0, 0.375, 1.0, 0.5, 0.5, 0.5, 0.0, 0.625, 0.0, 0.5, 1.0, 0.5, 0.5, 0.625, 0.5, 0.5, 0.5, 0.625, 0.0, 0.625, 0.5, 0.625, 0.5, 0.625, 0.0, 0.75, 0.0, 0.5, 1.0, 0.625, 0.5, 0.625, 1.0, 0.625, 0.5, 0.75, 0.0, 0.75, 0.5, 0.625, 1.0, 0.625, 0.5, 0.75, 0.5, 0.625, 1.0, 0.75, 0.5, 0.75, 1.0, 0.75, 0.5, 0.75, 0.0, 0.875, 0.0, 0.75, 1.0, 0.75, 0.5, 0.875, 0.5, 0.75, 0.5, 0.875, 0.0, 0.875, 0.5, 0.875, 0.0, 1.0, 1.192e-07, 0.875, 0.5, 0.75, 1.0, 0.875, 0.5, 0.875, 1.0, 1.0, 0.5, 0.875, 0.5, 1.0, 1.192e-07, 0.875, 0.5, 1.0, 0.5, 0.875, 1.0, 1.0, 1.0, 0.875, 1.0, 1.0, 0.5])
me_rsrc_world_prop_clockworks_pipes_small_wall_meshsets_pipe_w_006.materials.append(mat_dummymtl_rsrc_world_prop_clockworks_pipes_small_wall_meshsets_p)
me_rsrc_world_prop_clockworks_pipes_small_wall_meshsets_pipe_w_006.update()
me_rsrc_world_prop_clockworks_pipes_small_wall_meshsets_pipe_w_006.normals_split_custom_set([tuple(v) for v in zip(*[iter([0.0, 0.4961, -0.8682, 0.0609, 0.4952, -0.8666, 0.0, 1.235e-05, -1.0, 0.01099, 0.041, -0.9991, 0.0, 1.235e-05, -1.0, 0.0609, 0.4952, -0.8666, 0.0, 1.235e-05, -1.0, 0.01099, 0.041, -0.9991, 0.0, -0.4961, -0.8682, 0.2481, 0.4297, -0.8682, 0.01099, 0.041, -0.9991, 0.0609, 0.4952, -0.8666, -0.07048, -0.4949, -0.8661, 0.0, -0.4961, -0.8682, 0.01099, 0.041, -0.9991, 0.2481, 0.4297, -0.8682, 0.04109, 0.07118, -0.9966, 0.01099, 0.041, -0.9991, 0.04109, 0.07118, -0.9966, -0.07048, -0.4949, -0.8661, 0.01099, 0.041, -0.9991, 0.04109, 0.07118, -0.9966, -0.2481, -0.4297, -0.8682, -0.07048, -0.4949, -0.8661, 0.4297, 0.2481, -0.8682, 0.04109, 0.07118, -0.9966, 0.2481, 0.4297, -0.8682, 0.07117, 0.04109, -0.9966, -0.2481, -0.4297, -0.8682, 0.04109, 0.07118, -0.9966, 0.4297, 0.2481, -0.8682, 0.07117, 0.04109, -0.9966, 0.04109, 0.07118, -0.9966, 0.4918, 0.1318, -0.8607, 0.07117, 0.04109, -0.9966, 0.4297, 0.2481, -0.8682, 0.07117, 0.04109, -0.9966, -0.4297, -0.2481, -0.8682, -0.2481, -0.4297, -0.8682, 0.4918, 0.1318, -0.8607, 0.0, 8.267e-09, -1.0, 0.07117, 0.04109, -0.9966, 0.0, 8.267e-09, -1.0, -0.4297, -0.2481, -0.8682, 0.07117, 0.04109, -0.9966, 0.0, 8.267e-09, -1.0, -0.4918, -0.1318, -0.8607, -0.4297, -0.2481, -0.8682, 0.0, 8.267e-09, -1.0, 0.4918, 0.1318, -0.8607, 0.4297, 0.2481, -0.8682, -0.4918, -0.1318, -0.8607, 0.0, 8.267e-09, -1.0, -0.07117, -0.04109, -0.9966, 0.0, 8.267e-09, -1.0, 0.4297, 0.2481, -0.8682, -0.07117, -0.04109, -0.9966, -0.07117, -0.04109, -0.9966, 0.4297, 0.2481, -0.8682, 0.2481, 0.4297, -0.8682, -0.4918, -0.1318, -0.8607, -0.07117, -0.04109, -0.9966, -0.4297, -0.2481, -0.8682, -0.07117, -0.04109, -0.9966, 0.2481, 0.4297, -0.8682, -0.04109, -0.07118, -0.9966, -0.4297, -0.2481, -0.8682, -0.07117, -0.04109, -0.9966, -0.04109, -0.07118, -0.9966, -0.4297, -0.2481, -0.8682, -0.04109, -0.07118, -0.9966, -0.2481, -0.4297, -0.8682, -0.04109, -0.07118, -0.9966, 0.2481, 0.4297, -0.8682, 0.07048, 0.4949, -0.8661, -0.2481, -0.4297, -0.8682, -0.04109, -0.07118, -0.9966, -0.01099, -0.041, -0.9991, -0.04109, -0.07118, -0.9966, 0.07048, 0.4949, -0.8661, -0.01099, -0.041, -0.9991, 0.07048, 0.4949, -0.8661, 0.0, 0.4961, -0.8682, -0.01099, -0.041, -0.9991, -0.2481, -0.4297, -0.8682, -0.01099, -0.041, -0.9991, -0.0609, -0.4952, -0.8666, 0.0, -1.206e-05, -1.0, -0.01099, -0.041, -0.9991, 0.0, 0.4961, -0.8682, -0.01099, -0.041, -0.9991, 0.0, -1.206e-05, -1.0, -0.0609, -0.4952, -0.8666, 0.0, -0.4961, -0.8682, -0.0609, -0.4952, -0.8666, 0.0, -1.206e-05, -1.0])] * 3)])
me_rsrc_world_prop_clockworks_pipes_small_wall_meshsets_pipe_wall3 = bpy.data.meshes.new('rsrc.world.prop.clockworks.pipes_small_wall-MeshSets[pipe_wall3')
me_rsrc_world_prop_clockworks_pipes_small_wall_meshsets_pipe_wall3.from_pydata([(0.3, -1.66, 0.84), (0.502, -1.66, 0.84), (0.502, -1.8, 0.76), (0.3, -1.8, 0.76), (0.502, -1.94, 0.84), (0.08, -1.719, 0.84), (0.3, -1.94, 0.84), (0.15, -1.84, 0.76), (0.22, -1.961, 0.84), (-0.08105, -1.88, 0.84), (0.04019, -1.95, 0.76), (-0.14, -2.1, 0.84), (0.1614, -2.02, 0.84), (-6.424e-09, -2.1, 0.76), (-0.14, -3.1, 0.84), (0.14, -2.1, 0.84), (6.678e-08, -3.1, 0.76), (0.14, -3.1, 0.84)], [], [(0, 1, 2), (2, 3, 0), (3, 2, 4), (3, 5, 0), (4, 6, 3), (7, 5, 3), (6, 7, 3), (8, 7, 6), (7, 9, 5), (8, 10, 7), (10, 9, 7), (10, 11, 9), (12, 10, 8), (13, 11, 10), (12, 13, 10), (14, 11, 13), (15, 13, 12), (13, 16, 14), (16, 13, 15), (15, 17, 16)])
me_rsrc_world_prop_clockworks_pipes_small_wall_meshsets_pipe_wall3.polygons.foreach_set('use_smooth', [True] * 20)
_uv = me_rsrc_world_prop_clockworks_pipes_small_wall_meshsets_pipe_wall3.uv_layers.new(name='UVMap')
_uv.uv.foreach_set('vector', [0.88, 0.0, 1.0, 0.0, 1.0, 0.5, 1.0, 0.5, 0.88, 0.5, 0.88, 0.0, 0.88, 0.5, 1.0, 0.5, 1.0, 1.0, 0.88, 0.5, 0.775, 0.0, 0.88, 0.0, 1.0, 1.0, 0.88, 1.0, 0.88, 0.5, 0.775, 0.5, 0.775, 0.0, 0.88, 0.5, 0.88, 1.0, 0.775, 0.5, 0.88, 0.5, 0.775, 1.0, 0.775, 0.5, 0.88, 1.0, 0.775, 0.5, 0.675, 0.0, 0.775, 0.0, 0.775, 1.0, 0.675, 0.5, 0.775, 0.5, 0.675, 0.5, 0.675, 0.0, 0.775, 0.5, 0.675, 0.5, 0.55, 0.0, 0.675, 0.0, 0.675, 1.0, 0.675, 0.5, 0.775, 1.0, 0.55, 0.5, 0.55, 0.0, 0.675, 0.5, 0.675, 1.0, 0.55, 0.5, 0.675, 0.5, 0.1, 0.0, 0.55, 0.0, 0.55, 0.5, 0.55, 1.0, 0.55, 0.5, 0.675, 1.0, 0.55, 0.5, 0.1, 0.5, 0.1, 0.0, 0.1, 0.5, 0.55, 0.5, 0.55, 1.0, 0.55, 1.0, 0.1, 1.0, 0.1, 0.5])
me_rsrc_world_prop_clockworks_pipes_small_wall_meshsets_pipe_wall3.materials.append(mat_dummymtl_rsrc_world_prop_clockworks_pipes_small_wall_meshsets_p)
me_rsrc_world_prop_clockworks_pipes_small_wall_meshsets_pipe_wall3.update()
me_rsrc_world_prop_clockworks_pipes_small_wall_meshsets_pipe_wall3.normals_split_custom_set([tuple(v) for v in zip(*[iter([-0.0609, 0.4952, -0.8666, 0.0, 0.4961, -0.8682, 0.0, 1.146e-05, -1.0, 0.0, 1.146e-05, -1.0, -0.01099, 0.041, -0.9991, -0.0609, 0.4952, -0.8666, -0.01099, 0.041, -0.9991, 0.0, 1.146e-05, -1.0, 0.0, -0.4961, -0.8682, -0.01099, 0.041, -0.9991, -0.2481, 0.4297, -0.8682, -0.0609, 0.4952, -0.8666, 0.0, -0.4961, -0.8682, 0.07048, -0.4949, -0.8661, -0.01099, 0.041, -0.9991, -0.04109, 0.07118, -0.9966, -0.2481, 0.4297, -0.8682, -0.01099, 0.041, -0.9991, 0.07048, -0.4949, -0.8661, -0.04109, 0.07118, -0.9966, -0.01099, 0.041, -0.9991, 0.2481, -0.4297, -0.8682, -0.04109, 0.07118, -0.9966, 0.07048, -0.4949, -0.8661, -0.04109, 0.07118, -0.9966, -0.4297, 0.2481, -0.8682, -0.2481, 0.4297, -0.8682, 0.2481, -0.4297, -0.8682, -0.07117, 0.04109, -0.9966, -0.04109, 0.07118, -0.9966, -0.07117, 0.04109, -0.9966, -0.4297, 0.2481, -0.8682, -0.04109, 0.07118, -0.9966, -0.07117, 0.04109, -0.9966, -0.4952, 0.0609, -0.8666, -0.4297, 0.2481, -0.8682, 0.4297, -0.2481, -0.8682, -0.07117, 0.04109, -0.9966, 0.2481, -0.4297, -0.8682, -0.04101, 0.01099, -0.9991, -0.4952, 0.0609, -0.8666, -0.07117, 0.04109, -0.9966, 0.4297, -0.2481, -0.8682, -0.04101, 0.01099, -0.9991, -0.07117, 0.04109, -0.9966, -0.4961, -2.594e-08, -0.8682, -0.4952, 0.0609, -0.8666, -0.04101, 0.01099, -0.9991, 0.4949, -0.07048, -0.8661, -0.04101, 0.01099, -0.9991, 0.4297, -0.2481, -0.8682, -0.04101, 0.01099, -0.9991, -2.12e-06, -1.494e-08, -1.0, -0.4961, -2.594e-08, -0.8682, -2.12e-06, -1.494e-08, -1.0, -0.04101, 0.01099, -0.9991, 0.4949, -0.07048, -0.8661, 0.4949, -0.07048, -0.8661, 0.4961, 0.0, -0.8682, -2.12e-06, -1.494e-08, -1.0])] * 3)])
me_rsrc_world_prop_clockworks_pipes_small_wall_meshsets_pipe_w_007 = bpy.data.meshes.new('rsrc.world.prop.clockworks.pipes_small_wall-MeshSets[pipe_w.007')
me_rsrc_world_prop_clockworks_pipes_small_wall_meshsets_pipe_w_007.from_pydata([(-0.502, -1.66, 0.84), (-0.3, -1.66, 0.84), (-0.502, -1.8, 0.76), (-0.3, -1.8, 0.76), (-0.502, -1.94, 0.84), (-0.08, -1.719, 0.84), (-0.3, -1.94, 0.84), (-0.15, -1.84, 0.76), (-0.22, -1.961, 0.84), (0.08105, -1.88, 0.84), (-0.04019, -1.95, 0.76), (0.14, -2.1, 0.84), (-0.1614, -2.02, 0.84), (-2.363e-08, -2.1, 0.76), (0.14, -3.1, 0.84), (-0.14, -2.1, 0.84), (-1.811e-07, -3.1, 0.76), (-0.14, -3.1, 0.84)], [], [(0, 1, 2), (3, 2, 1), (2, 3, 4), (5, 3, 1), (6, 4, 3), (5, 7, 3), (7, 6, 3), (7, 8, 6), (9, 7, 5), (10, 8, 7), (9, 10, 7), (11, 10, 9), (10, 12, 8), (11, 13, 10), (13, 12, 10), (11, 14, 13), (13, 15, 12), (16, 13, 14), (13, 16, 15), (17, 15, 16)])
me_rsrc_world_prop_clockworks_pipes_small_wall_meshsets_pipe_w_007.polygons.foreach_set('use_smooth', [True] * 20)
_uv = me_rsrc_world_prop_clockworks_pipes_small_wall_meshsets_pipe_w_007.uv_layers.new(name='UVMap')
_uv.uv.foreach_set('vector', [0.0, 0.0, 0.12, 0.0, 0.0, 0.5, 0.12, 0.5, 0.0, 0.5, 0.12, 0.0, 0.0, 0.5, 0.12, 0.5, 0.0, 1.0, 0.225, 0.0, 0.12, 0.5, 0.12, 0.0, 0.12, 1.0, 0.0, 1.0, 0.12, 0.5, 0.225, 0.0, 0.225, 0.5, 0.12, 0.5, 0.225, 0.5, 0.12, 1.0, 0.12, 0.5, 0.225, 0.5, 0.225, 1.0, 0.12, 1.0, 0.325, 0.0, 0.225, 0.5, 0.225, 0.0, 0.325, 0.5, 0.225, 1.0, 0.225, 0.5, 0.325, 0.0, 0.325, 0.5, 0.225, 0.5, 0.45, 0.0, 0.325, 0.5, 0.325, 0.0, 0.325, 0.5, 0.325, 1.0, 0.225, 1.0, 0.45, 0.0, 0.45, 0.5, 0.325, 0.5, 0.45, 0.5, 0.325, 1.0, 0.325, 0.5, 0.45, 0.0, 0.9, 0.0, 0.45, 0.5, 0.45, 0.5, 0.45, 1.0, 0.325, 1.0, 0.9, 0.5, 0.45, 0.5, 0.9, 0.0, 0.45, 0.5, 0.9, 0.5, 0.45, 1.0, 0.9, 1.0, 0.45, 1.0, 0.9, 0.5])
me_rsrc_world_prop_clockworks_pipes_small_wall_meshsets_pipe_w_007.materials.append(mat_dummymtl_rsrc_world_prop_clockworks_pipes_small_wall_meshsets_p)
me_rsrc_world_prop_clockworks_pipes_small_wall_meshsets_pipe_w_007.update()
me_rsrc_world_prop_clockworks_pipes_small_wall_meshsets_pipe_w_007.normals_split_custom_set([tuple(v) for v in zip(*[iter([0.0, 0.4961, -0.8682, 0.0609, 0.4952, -0.8666, 0.0, 1.147e-05, -1.0, 0.01099, 0.041, -0.9991, 0.0, 1.147e-05, -1.0, 0.0609, 0.4952, -0.8666, 0.0, 1.147e-05, -1.0, 0.01099, 0.041, -0.9991, 0.0, -0.4961, -0.8682, 0.2481, 0.4297, -0.8682, 0.01099, 0.041, -0.9991, 0.0609, 0.4952, -0.8666, -0.07048, -0.4949, -0.8661, 0.0, -0.4961, -0.8682, 0.01099, 0.041, -0.9991, 0.2481, 0.4297, -0.8682, 0.04109, 0.07118, -0.9966, 0.01099, 0.041, -0.9991, 0.04109, 0.07118, -0.9966, -0.07048, -0.4949, -0.8661, 0.01099, 0.041, -0.9991, 0.04109, 0.07118, -0.9966, -0.2481, -0.4297, -0.8682, -0.07048, -0.4949, -0.8661, 0.4297, 0.2481, -0.8682, 0.04109, 0.07118, -0.9966, 0.2481, 0.4297, -0.8682, 0.07117, 0.04109, -0.9966, -0.2481, -0.4297, -0.8682, 0.04109, 0.07118, -0.9966, 0.4297, 0.2481, -0.8682, 0.07117, 0.04109, -0.9966, 0.04109, 0.07118, -0.9966, 0.4952, 0.0609, -0.8666, 0.07117, 0.04109, -0.9966, 0.4297, 0.2481, -0.8682, 0.07117, 0.04109, -0.9966, -0.4297, -0.2481, -0.8682, -0.2481, -0.4297, -0.8682, 0.4952, 0.0609, -0.8666, 0.04101, 0.01099, -0.9991, 0.07117, 0.04109, -0.9966, 0.04101, 0.01099, -0.9991, -0.4297, -0.2481, -0.8682, 0.07117, 0.04109, -0.9966, 0.4952, 0.0609, -0.8666, 0.4961, -6.226e-08, -0.8682, 0.04101, 0.01099, -0.9991, 0.04101, 0.01099, -0.9991, -0.4949, -0.07048, -0.8661, -0.4297, -0.2481, -0.8682, 1.726e-06, -3.585e-08, -1.0, 0.04101, 0.01099, -0.9991, 0.4961, -6.226e-08, -0.8682, 0.04101, 0.01099, -0.9991, 1.726e-06, -3.585e-08, -1.0, -0.4949, -0.07048, -0.8661, -0.4961, 0.0, -0.8682, -0.4949, -0.07048, -0.8661, 1.726e-06, -3.585e-08, -1.0])] * 3)])

# ---- objects
ob_clockworks_pipes_small_wall_meshsets_pipe_wall1_elbowdown_l__me = bpy.data.objects.new('clockworks.pipes_small_wall-MeshSets[pipe_wall1_elbowdown_L].Me', me_rsrc_world_prop_clockworks_pipes_small_wall_meshsets_pipe_wall1)
ob_clockworks_pipes_small_wall_meshsets_pipe_wall1_elbowdown_r__me = bpy.data.objects.new('clockworks.pipes_small_wall-MeshSets[pipe_wall1_elbowdown_R].Me', me_rsrc_world_prop_clockworks_pipes_small_wall_meshsets_pipe_w)
ob_clockworks_pipes_small_wall_meshsets_pipe_wall1_half__mesh_0 = bpy.data.objects.new('clockworks.pipes_small_wall-MeshSets[pipe_wall1_half].Mesh[0]', me_rsrc_world_prop_clockworks_pipes_small_wall_meshsets_pipe_w_001)
ob_clockworks_pipes_small_wall_meshsets_pipe_wall1_t_down__mesh_0 = bpy.data.objects.new('clockworks.pipes_small_wall-MeshSets[pipe_wall1_t-down].Mesh[0]', me_rsrc_world_prop_clockworks_pipes_small_wall_meshsets_pipe_w_002)
ob_clockworks_pipes_small_wall_meshsets_pipe_wall1_t_up__mesh_0 = bpy.data.objects.new('clockworks.pipes_small_wall-MeshSets[pipe_wall1_t-up].Mesh[0]', me_rsrc_world_prop_clockworks_pipes_small_wall_meshsets_pipe_w_003)
ob_clockworks_pipes_small_wall_meshsets_pipe_wall1_x1__mesh_0 = bpy.data.objects.new('clockworks.pipes_small_wall-MeshSets[pipe_wall1_x1].Mesh[0]', me_rsrc_world_prop_clockworks_pipes_small_wall_meshsets_pipe_w_004)
ob_clockworks_pipes_small_wall_meshsets_pipe_wall1_x2__mesh_0 = bpy.data.objects.new('clockworks.pipes_small_wall-MeshSets[pipe_wall1_x2].Mesh[0]', me_rsrc_world_prop_clockworks_pipes_small_wall_meshsets_pipe_w_005)
ob_clockworks_pipes_small_wall_meshsets_pipe_wall2_s_l__mesh_0 = bpy.data.objects.new('clockworks.pipes_small_wall-MeshSets[pipe_wall2_s_L].Mesh[0]', me_rsrc_world_prop_clockworks_pipes_small_wall_meshsets_pipe_wall2)
ob_clockworks_pipes_small_wall_meshsets_pipe_wall2_s_r__mesh_0 = bpy.data.objects.new('clockworks.pipes_small_wall-MeshSets[pipe_wall2_s_R].Mesh[0]', me_rsrc_world_prop_clockworks_pipes_small_wall_meshsets_pipe_w_006)
ob_clockworks_pipes_small_wall_meshsets_pipe_wall3_elbow_up_l__mes = bpy.data.objects.new('clockworks.pipes_small_wall-MeshSets[pipe_wall3_elbow-up_L].Mes', me_rsrc_world_prop_clockworks_pipes_small_wall_meshsets_pipe_wall3)
ob_clockworks_pipes_small_wall_meshsets_pipe_wall3_elbow_up_r__mes = bpy.data.objects.new('clockworks.pipes_small_wall-MeshSets[pipe_wall3_elbow-up_R].Mes', me_rsrc_world_prop_clockworks_pipes_small_wall_meshsets_pipe_w_007)

# ---- transforms, parenting, visibility, modifiers, constraints
ob_clockworks_pipes_small_wall_meshsets_pipe_wall1_elbowdown_l__me.location = (0.0, 0.0, 0.0)
ob_clockworks_pipes_small_wall_meshsets_pipe_wall1_elbowdown_l__me.rotation_mode = 'QUATERNION'
ob_clockworks_pipes_small_wall_meshsets_pipe_wall1_elbowdown_l__me.rotation_quaternion = (0.7071, -0.7071, -1.57e-16, -9.358e-24)
ob_clockworks_pipes_small_wall_meshsets_pipe_wall1_elbowdown_r__me.location = (0.0, -2.0, 0.0)
ob_clockworks_pipes_small_wall_meshsets_pipe_wall1_elbowdown_r__me.rotation_mode = 'QUATERNION'
ob_clockworks_pipes_small_wall_meshsets_pipe_wall1_elbowdown_r__me.rotation_quaternion = (0.7071, -0.7071, -1.57e-16, -9.358e-24)
ob_clockworks_pipes_small_wall_meshsets_pipe_wall1_half__mesh_0.location = (0.0, -4.0, 0.0)
ob_clockworks_pipes_small_wall_meshsets_pipe_wall1_half__mesh_0.rotation_mode = 'QUATERNION'
ob_clockworks_pipes_small_wall_meshsets_pipe_wall1_half__mesh_0.rotation_quaternion = (0.7071, -0.7071, -1.57e-16, -9.358e-24)
ob_clockworks_pipes_small_wall_meshsets_pipe_wall1_t_down__mesh_0.location = (0.0, -6.0, 0.0)
ob_clockworks_pipes_small_wall_meshsets_pipe_wall1_t_down__mesh_0.rotation_mode = 'QUATERNION'
ob_clockworks_pipes_small_wall_meshsets_pipe_wall1_t_down__mesh_0.rotation_quaternion = (0.7071, -0.7071, -1.57e-16, -9.358e-24)
ob_clockworks_pipes_small_wall_meshsets_pipe_wall1_t_up__mesh_0.location = (2.0, 0.0, 0.0)
ob_clockworks_pipes_small_wall_meshsets_pipe_wall1_t_up__mesh_0.rotation_mode = 'QUATERNION'
ob_clockworks_pipes_small_wall_meshsets_pipe_wall1_t_up__mesh_0.rotation_quaternion = (0.7071, -0.7071, -1.57e-16, -9.358e-24)
ob_clockworks_pipes_small_wall_meshsets_pipe_wall1_x1__mesh_0.location = (2.0, -2.0, 0.0)
ob_clockworks_pipes_small_wall_meshsets_pipe_wall1_x1__mesh_0.rotation_mode = 'QUATERNION'
ob_clockworks_pipes_small_wall_meshsets_pipe_wall1_x1__mesh_0.rotation_quaternion = (0.7071, -0.7071, -1.57e-16, -9.358e-24)
ob_clockworks_pipes_small_wall_meshsets_pipe_wall1_x2__mesh_0.location = (2.0, -4.0, 0.0)
ob_clockworks_pipes_small_wall_meshsets_pipe_wall1_x2__mesh_0.rotation_mode = 'QUATERNION'
ob_clockworks_pipes_small_wall_meshsets_pipe_wall1_x2__mesh_0.rotation_quaternion = (0.7071, -0.7071, -1.57e-16, -9.358e-24)
ob_clockworks_pipes_small_wall_meshsets_pipe_wall2_s_l__mesh_0.location = (2.0, -6.0, 0.0)
ob_clockworks_pipes_small_wall_meshsets_pipe_wall2_s_l__mesh_0.rotation_mode = 'QUATERNION'
ob_clockworks_pipes_small_wall_meshsets_pipe_wall2_s_l__mesh_0.rotation_quaternion = (0.7071, -0.7071, -1.57e-16, -9.358e-24)
ob_clockworks_pipes_small_wall_meshsets_pipe_wall2_s_r__mesh_0.location = (4.0, 0.0, 0.0)
ob_clockworks_pipes_small_wall_meshsets_pipe_wall2_s_r__mesh_0.rotation_mode = 'QUATERNION'
ob_clockworks_pipes_small_wall_meshsets_pipe_wall2_s_r__mesh_0.rotation_quaternion = (0.7071, -0.7071, -1.57e-16, -9.358e-24)
ob_clockworks_pipes_small_wall_meshsets_pipe_wall3_elbow_up_l__mes.location = (4.0, -2.0, 0.0)
ob_clockworks_pipes_small_wall_meshsets_pipe_wall3_elbow_up_l__mes.rotation_mode = 'QUATERNION'
ob_clockworks_pipes_small_wall_meshsets_pipe_wall3_elbow_up_l__mes.rotation_quaternion = (0.7071, -0.7071, -1.57e-16, -9.358e-24)
ob_clockworks_pipes_small_wall_meshsets_pipe_wall3_elbow_up_r__mes.location = (4.0, -4.0, 0.0)
ob_clockworks_pipes_small_wall_meshsets_pipe_wall3_elbow_up_r__mes.rotation_mode = 'QUATERNION'
ob_clockworks_pipes_small_wall_meshsets_pipe_wall3_elbow_up_r__mes.rotation_quaternion = (0.7071, -0.7071, -1.57e-16, -9.358e-24)

# ---- collection membership
scene.collection.objects.link(ob_clockworks_pipes_small_wall_meshsets_pipe_wall1_elbowdown_l__me)
scene.collection.objects.link(ob_clockworks_pipes_small_wall_meshsets_pipe_wall1_elbowdown_r__me)
scene.collection.objects.link(ob_clockworks_pipes_small_wall_meshsets_pipe_wall1_half__mesh_0)
scene.collection.objects.link(ob_clockworks_pipes_small_wall_meshsets_pipe_wall1_t_down__mesh_0)
scene.collection.objects.link(ob_clockworks_pipes_small_wall_meshsets_pipe_wall1_t_up__mesh_0)
scene.collection.objects.link(ob_clockworks_pipes_small_wall_meshsets_pipe_wall1_x1__mesh_0)
scene.collection.objects.link(ob_clockworks_pipes_small_wall_meshsets_pipe_wall1_x2__mesh_0)
scene.collection.objects.link(ob_clockworks_pipes_small_wall_meshsets_pipe_wall2_s_l__mesh_0)
scene.collection.objects.link(ob_clockworks_pipes_small_wall_meshsets_pipe_wall2_s_r__mesh_0)
scene.collection.objects.link(ob_clockworks_pipes_small_wall_meshsets_pipe_wall3_elbow_up_l__mes)
scene.collection.objects.link(ob_clockworks_pipes_small_wall_meshsets_pipe_wall3_elbow_up_r__mes)

# ---- scene / render settings (as saved in the file)
scene.frame_start = 1; scene.frame_end = 250; scene.frame_set(1)
scene.render.engine = 'BLENDER_EEVEE_NEXT'
scene.cycles.sampling_pattern = 'TABULATED_SOBOL'
scene.cycles.use_light_tree = False
scene.view_settings.view_transform = 'Filmic'
bpy.context.view_layer.update()

# ---- added for rendering (the .blend has no active camera and no usable light): camera, sun
cam_auto = bpy.data.cameras.new('AutoCamera')
cam_auto.lens = 50.0
cam_auto.sensor_width = 36.0
cam_auto.clip_end = 1000.0
ob_auto_camera = bpy.data.objects.new('AutoCamera', cam_auto)
scene.collection.objects.link(ob_auto_camera)
ob_auto_camera.location = (10.5444, -12.6232, 7.75449)
ob_auto_camera.rotation_euler = (1.09748, -7.21219e-08, 0.694738)
scene.camera = ob_auto_camera
light_auto_sun = bpy.data.lights.new('AutoSun', 'SUN')
light_auto_sun.energy = 3.0
light_auto_sun.angle = 0.0523599
ob_auto_sun = bpy.data.objects.new('AutoSun', light_auto_sun)
scene.collection.objects.link(ob_auto_sun)
ob_auto_sun.rotation_euler = (0.872665, 0.174533, 0.523599)
bpy.context.view_layer.update()
